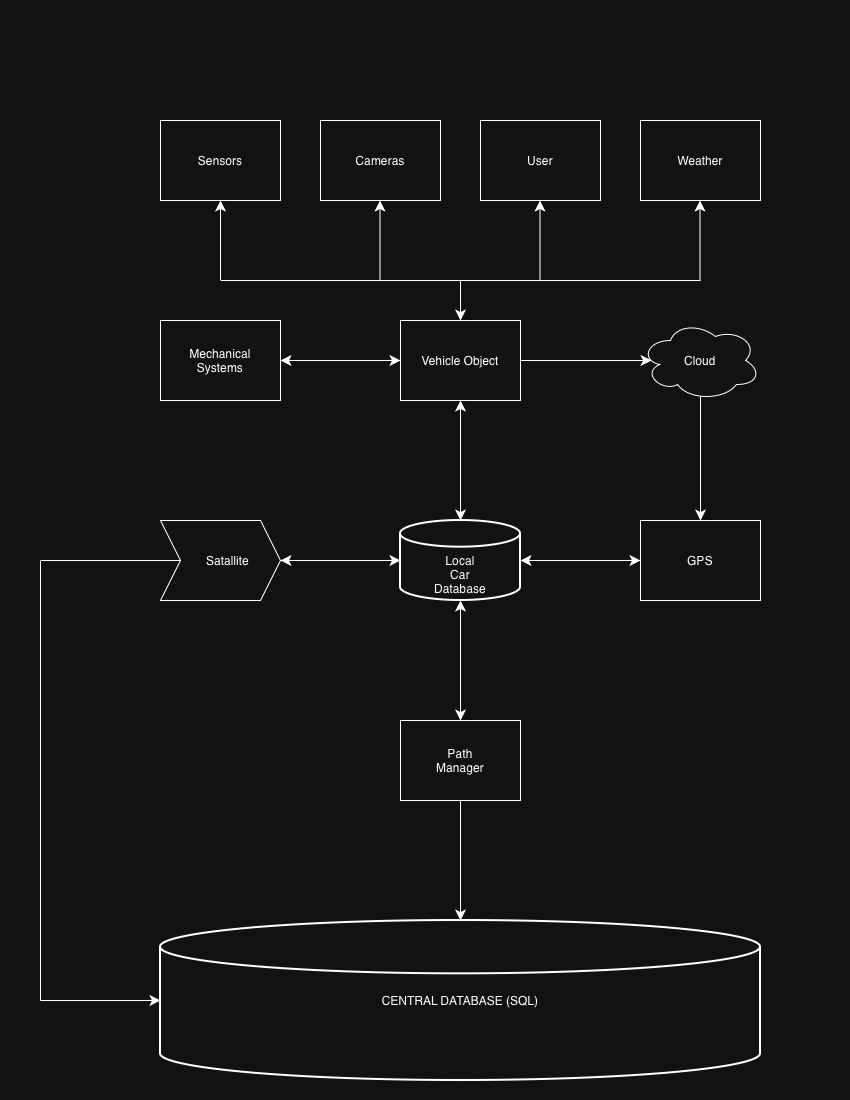

The diagram above was exported from draw.io. Its source (the exported page's mxGraphModel, read from the mxfile embedded in the PNG):
<mxGraphModel dx="700" dy="717" grid="1" gridSize="10" guides="1" tooltips="1" connect="1" arrows="1" fold="1" page="1" pageScale="1" pageWidth="850" pageHeight="1100" math="0" shadow="0">
  <root>
    <mxCell id="0" />
    <mxCell id="1" parent="0" />
    <mxCell id="eyGO2kQXBbQcDsuNaVyT-1" parent="1" style="whiteSpace=wrap;html=1;" value="Sensors" vertex="1">
      <mxGeometry height="80" width="120" x="160" y="120" as="geometry" />
    </mxCell>
    <mxCell id="eyGO2kQXBbQcDsuNaVyT-2" parent="1" style="whiteSpace=wrap;html=1;" value="Cameras" vertex="1">
      <mxGeometry height="80" width="120" x="320" y="120" as="geometry" />
    </mxCell>
    <mxCell id="eyGO2kQXBbQcDsuNaVyT-3" parent="1" style="whiteSpace=wrap;html=1;" value="User" vertex="1">
      <mxGeometry height="80" width="120" x="480" y="120" as="geometry" />
    </mxCell>
    <mxCell id="eyGO2kQXBbQcDsuNaVyT-4" parent="1" style="whiteSpace=wrap;html=1;" value="Weather" vertex="1">
      <mxGeometry height="80" width="120" x="640" y="120" as="geometry" />
    </mxCell>
    <mxCell id="eyGO2kQXBbQcDsuNaVyT-5" parent="1" style="whiteSpace=wrap;html=1;" value="Vehicle Object" vertex="1">
      <mxGeometry height="80" width="120" x="400" y="320" as="geometry" />
    </mxCell>
    <mxCell id="eyGO2kQXBbQcDsuNaVyT-25" edge="1" parent="1" source="eyGO2kQXBbQcDsuNaVyT-6" style="edgeStyle=none;curved=1;rounded=0;curveGeometry=1;orthogonalLoop=1;jettySize=auto;html=1;entryX=0;entryY=0.5;entryDx=0;entryDy=0;fontSize=12;defaultLabelBackgroundColor=page;startSize=8;endSize=8;startArrow=classic;startFill=1;" target="eyGO2kQXBbQcDsuNaVyT-5">
      <mxGeometry relative="1" as="geometry" />
    </mxCell>
    <mxCell id="eyGO2kQXBbQcDsuNaVyT-6" parent="1" style="whiteSpace=wrap;html=1;" value="Mechanical&lt;div&gt;Systems&lt;/div&gt;" vertex="1">
      <mxGeometry height="80" width="120" x="160" y="320" as="geometry" />
    </mxCell>
    <mxCell id="eyGO2kQXBbQcDsuNaVyT-23" edge="1" parent="1" source="Q8maERPjRXBkCoD8OfXA-1" style="edgeStyle=none;curved=1;rounded=0;curveGeometry=1;orthogonalLoop=1;jettySize=auto;html=1;entryX=0;entryY=0.5;entryDx=0;entryDy=0;fontSize=12;defaultLabelBackgroundColor=page;startSize=8;endSize=8;startArrow=classic;startFill=1;exitX=1;exitY=0.5;exitDx=0;exitDy=0;exitPerimeter=0;" target="eyGO2kQXBbQcDsuNaVyT-8">
      <mxGeometry relative="1" as="geometry">
        <mxPoint x="610" y="620" as="sourcePoint" />
      </mxGeometry>
    </mxCell>
    <mxCell id="eyGO2kQXBbQcDsuNaVyT-24" edge="1" parent="1" source="Q8maERPjRXBkCoD8OfXA-1" style="edgeStyle=none;curved=1;rounded=0;curveGeometry=1;orthogonalLoop=1;jettySize=auto;html=1;entryX=1;entryY=0.5;entryDx=0;entryDy=0;fontSize=12;defaultLabelBackgroundColor=page;startSize=8;endSize=8;startArrow=classic;startFill=1;exitX=0;exitY=0.5;exitDx=0;exitDy=0;exitPerimeter=0;" target="eyGO2kQXBbQcDsuNaVyT-10">
      <mxGeometry relative="1" as="geometry" />
    </mxCell>
    <mxCell id="eyGO2kQXBbQcDsuNaVyT-7" parent="1" style="whiteSpace=wrap;html=1;" value="Path&lt;div&gt;Manager&lt;/div&gt;" vertex="1">
      <mxGeometry height="80" width="120" x="400" y="720" as="geometry" />
    </mxCell>
    <mxCell id="eyGO2kQXBbQcDsuNaVyT-8" parent="1" style="whiteSpace=wrap;html=1;" value="GPS" vertex="1">
      <mxGeometry height="80" width="120" x="640" y="520" as="geometry" />
    </mxCell>
    <mxCell id="eyGO2kQXBbQcDsuNaVyT-22" edge="1" parent="1" source="eyGO2kQXBbQcDsuNaVyT-9" style="edgeStyle=none;curved=1;rounded=0;curveGeometry=1;orthogonalLoop=1;jettySize=auto;html=1;entryX=0.5;entryY=0;entryDx=0;entryDy=0;fontSize=12;defaultLabelBackgroundColor=page;startSize=8;endSize=8;" target="eyGO2kQXBbQcDsuNaVyT-8">
      <mxGeometry relative="1" as="geometry" />
    </mxCell>
    <mxCell id="eyGO2kQXBbQcDsuNaVyT-9" parent="1" style="ellipse;shape=cloud;whiteSpace=wrap;html=1;perimeter=cloudPerimeter;" value="Cloud" vertex="1">
      <mxGeometry height="80" width="120" x="640" y="320" as="geometry" />
    </mxCell>
    <mxCell id="eyGO2kQXBbQcDsuNaVyT-10" parent="1" style="shape=step;perimeter=stepPerimeter;whiteSpace=wrap;html=1;shapeInside=1;fixedSize=1;" value="Satallite" vertex="1">
      <mxGeometry height="80" width="120" x="160" y="520" as="geometry" />
    </mxCell>
    <mxCell id="eyGO2kQXBbQcDsuNaVyT-12" edge="1" parent="1" style="edgeStyle=none;orthogonalLoop=1;jettySize=auto;html=1;rounded=0;fontSize=12;defaultLabelBackgroundColor=page;startSize=8;endSize=8;curved=1;entryX=0.5;entryY=1;entryDx=0;entryDy=0;" target="eyGO2kQXBbQcDsuNaVyT-1" value="">
      <mxGeometry relative="1" width="140" as="geometry">
        <Array as="points" />
        <mxPoint x="220" y="280" as="sourcePoint" />
        <mxPoint x="550" y="480" as="targetPoint" />
      </mxGeometry>
    </mxCell>
    <mxCell id="eyGO2kQXBbQcDsuNaVyT-15" edge="1" parent="1" style="edgeStyle=none;orthogonalLoop=1;jettySize=auto;html=1;rounded=0;fontSize=12;defaultLabelBackgroundColor=page;startSize=8;endSize=8;curved=1;entryX=0.5;entryY=1;entryDx=0;entryDy=0;" value="">
      <mxGeometry relative="1" width="140" as="geometry">
        <Array as="points" />
        <mxPoint x="379.5" y="280" as="sourcePoint" />
        <mxPoint x="379.5" y="200" as="targetPoint" />
      </mxGeometry>
    </mxCell>
    <mxCell id="eyGO2kQXBbQcDsuNaVyT-16" edge="1" parent="1" style="edgeStyle=none;orthogonalLoop=1;jettySize=auto;html=1;rounded=0;fontSize=12;defaultLabelBackgroundColor=page;startSize=8;endSize=8;curved=1;entryX=0.5;entryY=1;entryDx=0;entryDy=0;" value="">
      <mxGeometry relative="1" width="140" as="geometry">
        <Array as="points" />
        <mxPoint x="539.5" y="280" as="sourcePoint" />
        <mxPoint x="539.5" y="200" as="targetPoint" />
      </mxGeometry>
    </mxCell>
    <mxCell id="eyGO2kQXBbQcDsuNaVyT-17" edge="1" parent="1" style="edgeStyle=none;orthogonalLoop=1;jettySize=auto;html=1;rounded=0;fontSize=12;defaultLabelBackgroundColor=page;startSize=8;endSize=8;curved=1;entryX=0.5;entryY=1;entryDx=0;entryDy=0;" value="">
      <mxGeometry relative="1" width="140" as="geometry">
        <Array as="points" />
        <mxPoint x="699.5" y="280" as="sourcePoint" />
        <mxPoint x="699.5" y="200" as="targetPoint" />
      </mxGeometry>
    </mxCell>
    <mxCell id="eyGO2kQXBbQcDsuNaVyT-19" edge="1" parent="1" style="edgeStyle=none;orthogonalLoop=1;jettySize=auto;html=1;rounded=0;fontSize=12;defaultLabelBackgroundColor=page;startSize=8;endSize=8;curved=1;endArrow=none;endFill=0;" value="">
      <mxGeometry relative="1" width="140" as="geometry">
        <Array as="points" />
        <mxPoint x="220" y="280" as="sourcePoint" />
        <mxPoint x="700" y="280" as="targetPoint" />
      </mxGeometry>
    </mxCell>
    <mxCell id="eyGO2kQXBbQcDsuNaVyT-20" edge="1" parent="1" style="edgeStyle=none;orthogonalLoop=1;jettySize=auto;html=1;rounded=0;fontSize=12;defaultLabelBackgroundColor=page;startSize=8;endSize=8;curved=1;entryX=0.5;entryY=0;entryDx=0;entryDy=0;" target="eyGO2kQXBbQcDsuNaVyT-5" value="">
      <mxGeometry relative="1" width="140" as="geometry">
        <Array as="points" />
        <mxPoint x="460" y="280" as="sourcePoint" />
        <mxPoint x="560" y="410" as="targetPoint" />
      </mxGeometry>
    </mxCell>
    <mxCell id="eyGO2kQXBbQcDsuNaVyT-21" edge="1" parent="1" source="eyGO2kQXBbQcDsuNaVyT-5" style="edgeStyle=none;orthogonalLoop=1;jettySize=auto;html=1;rounded=0;fontSize=12;defaultLabelBackgroundColor=page;startSize=8;endSize=8;curved=1;exitX=1;exitY=0.5;exitDx=0;exitDy=0;" target="eyGO2kQXBbQcDsuNaVyT-9" value="">
      <mxGeometry relative="1" width="140" as="geometry">
        <Array as="points" />
        <mxPoint x="590" y="470" as="sourcePoint" />
        <mxPoint x="590" y="390" as="targetPoint" />
      </mxGeometry>
    </mxCell>
    <mxCell id="eyGO2kQXBbQcDsuNaVyT-32" parent="1" style="strokeWidth=2;html=1;shape=mxgraph.flowchart.database;whiteSpace=wrap;" value="CENTRAL DATABASE (SQL)" vertex="1">
      <mxGeometry height="160" width="600" x="160" y="920" as="geometry" />
    </mxCell>
    <mxCell id="eyGO2kQXBbQcDsuNaVyT-33" edge="1" parent="1" source="eyGO2kQXBbQcDsuNaVyT-7" style="edgeStyle=none;curved=1;rounded=0;curveGeometry=1;orthogonalLoop=1;jettySize=auto;html=1;entryX=0.5;entryY=0;entryDx=0;entryDy=0;entryPerimeter=0;fontSize=12;defaultLabelBackgroundColor=page;startSize=8;endSize=8;" target="eyGO2kQXBbQcDsuNaVyT-32">
      <mxGeometry relative="1" as="geometry" />
    </mxCell>
    <mxCell id="eyGO2kQXBbQcDsuNaVyT-34" edge="1" parent="1" source="eyGO2kQXBbQcDsuNaVyT-10" style="edgeStyle=none;curved=1;rounded=0;curveGeometry=1;orthogonalLoop=1;jettySize=auto;html=1;fontSize=12;defaultLabelBackgroundColor=page;startSize=8;endSize=8;exitX=0;exitY=0.5;exitDx=0;exitDy=0;startArrow=none;startFill=0;endArrow=none;endFill=0;">
      <mxGeometry relative="1" as="geometry">
        <mxPoint x="40" y="560" as="targetPoint" />
      </mxGeometry>
    </mxCell>
    <mxCell id="eyGO2kQXBbQcDsuNaVyT-35" edge="1" parent="1" style="edgeStyle=none;curved=1;rounded=0;curveGeometry=1;orthogonalLoop=1;jettySize=auto;html=1;fontSize=12;defaultLabelBackgroundColor=page;startSize=8;endSize=8;startArrow=none;startFill=0;endArrow=none;endFill=0;">
      <mxGeometry relative="1" as="geometry">
        <mxPoint x="40" y="560" as="sourcePoint" />
        <mxPoint x="40" y="1000" as="targetPoint" />
      </mxGeometry>
    </mxCell>
    <mxCell id="eyGO2kQXBbQcDsuNaVyT-36" edge="1" parent="1" source="eyGO2kQXBbQcDsuNaVyT-32" style="edgeStyle=none;curved=1;rounded=0;curveGeometry=1;orthogonalLoop=1;jettySize=auto;html=1;fontSize=12;defaultLabelBackgroundColor=page;startSize=8;endSize=8;exitX=0;exitY=0.5;exitDx=0;exitDy=0;startArrow=classic;startFill=1;endArrow=none;endFill=0;exitPerimeter=0;">
      <mxGeometry relative="1" as="geometry">
        <mxPoint x="180" y="779.5" as="sourcePoint" />
        <mxPoint x="40" y="1000" as="targetPoint" />
      </mxGeometry>
    </mxCell>
    <mxCell id="Q8maERPjRXBkCoD8OfXA-3" edge="1" parent="1" source="Q8maERPjRXBkCoD8OfXA-1" style="edgeStyle=none;curved=1;rounded=0;curveGeometry=1;orthogonalLoop=1;jettySize=auto;html=1;entryX=0.5;entryY=0;entryDx=0;entryDy=0;fontSize=12;defaultLabelBackgroundColor=page;startSize=8;endSize=8;startArrow=classic;startFill=1;" target="eyGO2kQXBbQcDsuNaVyT-7">
      <mxGeometry relative="1" as="geometry" />
    </mxCell>
    <mxCell id="Q8maERPjRXBkCoD8OfXA-1" parent="1" style="strokeWidth=2;html=1;shape=mxgraph.flowchart.database;whiteSpace=wrap;" value="&lt;div&gt;&lt;br&gt;&lt;/div&gt;&lt;div&gt;&lt;br&gt;&lt;/div&gt;&lt;div&gt;Local&lt;br&gt;&lt;/div&gt;&lt;div&gt;Car&lt;div&gt;Database&lt;/div&gt;&lt;/div&gt;" vertex="1">
      <mxGeometry height="80" width="120" x="400" y="520" as="geometry" />
    </mxCell>
    <mxCell id="Q8maERPjRXBkCoD8OfXA-2" edge="1" parent="1" source="eyGO2kQXBbQcDsuNaVyT-5" style="edgeStyle=none;curved=1;rounded=0;curveGeometry=1;orthogonalLoop=1;jettySize=auto;html=1;entryX=0.5;entryY=0;entryDx=0;entryDy=0;entryPerimeter=0;fontSize=12;defaultLabelBackgroundColor=page;startSize=8;endSize=8;startArrow=classic;startFill=1;" target="Q8maERPjRXBkCoD8OfXA-1">
      <mxGeometry relative="1" as="geometry" />
    </mxCell>
  </root>
</mxGraphModel>